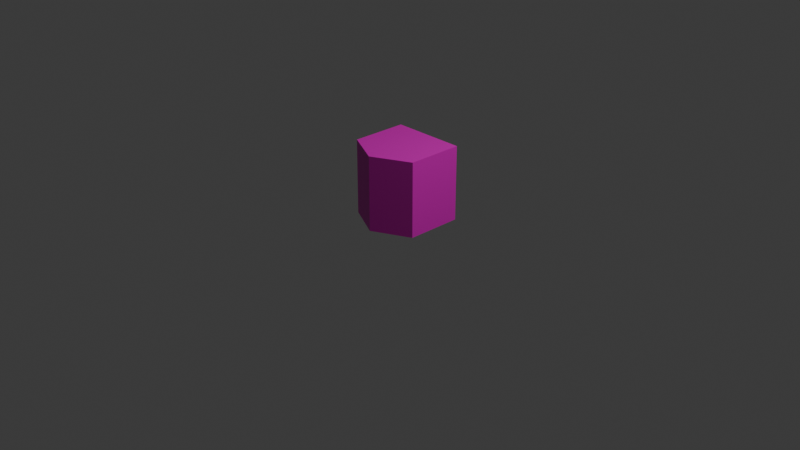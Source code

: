 # Source: mob.blend  (saved by Blender 4.0.36; exported with 4.5.12 LTS)
import bpy
from mathutils import Matrix  # noqa: F401  (used for matrix-valued properties, if any)

bpy.ops.wm.read_factory_settings(use_empty=True)
scene = bpy.context.scene
scene.name = 'Scene'

# ---- collections
col_collection = bpy.data.collections.new('Collection'); scene.collection.children.link(col_collection)

# ---- materials (node trees are filled in below, after node groups)
mat_material = bpy.data.materials.new('Material')
mat_material.alpha_threshold = 0.0
mat_material.use_transparent_shadow = False
mat_material.roughness = 0.5
mat_material.line_color = (0.0, 0.0, 0.0, 1.0)

# ---- material node trees
mat_material.use_nodes = True; mat_material.node_tree.nodes.clear()
_N = mat_material.node_tree.nodes; _L = mat_material.node_tree.links
n0 = _N.new('ShaderNodeOutputMaterial'); n0.name = 'Material Output'; n0.location = (300, 300)
n1 = _N.new('ShaderNodeBsdfPrincipled'); n1.name = 'Principled BSDF'; n1.location = (10, 300)
n1.inputs[0].default_value = (0.8005, 0.0, 0.569, 1.0)
n1.inputs[3].default_value = 1.45
_L.new(n1.outputs[0], n0.inputs[0])
n0.is_active_output = True

# ---- world
world_world = bpy.data.worlds.new('World'); scene.world = world_world
world_world.use_nodes = True; world_world.node_tree.nodes.clear()
_N = world_world.node_tree.nodes; _L = world_world.node_tree.links
n0 = _N.new('ShaderNodeOutputWorld'); n0.name = 'World Output'; n0.location = (300, 300)
n1 = _N.new('ShaderNodeBackground'); n1.name = 'Background'; n1.location = (10, 300)
n1.inputs[0].default_value = (0.05088, 0.05088, 0.05088, 1.0)
_L.new(n1.outputs[0], n0.inputs[0])
n0.is_active_output = True
world_world.color = (0.05088, 0.05088, 0.05088)
world_world.use_sun_shadow = False
world_world.sun_shadow_jitter_overblur = 0.0

# ---- cameras
cam_camera = bpy.data.cameras.new('Camera')
cam_camera.clip_end = 100.0
cam_camera.ortho_scale = 7.314

# ---- lights
light_light = bpy.data.lights.new('Light', 'POINT')
light_light.transmission_factor = 0.0
light_light.use_soft_falloff = False
light_light.energy = 1000.0
light_light.shadow_soft_size = 0.1
light_light.shadow_maximum_resolution = 0.006
light_light.use_absolute_resolution = True

# ---- meshes
me_cube = bpy.data.meshes.new('Cube')
me_cube.from_pydata([(0.4, 0.4, 0.8), (0.4, 0.4, 0.0), (0.4, -0.2, 0.8), (0.4, -0.2, 0.0), (-0.4, 0.4, 0.8), (-0.4, 0.4, 0.0), (-0.4, -0.2, 0.8), (-0.4, -0.2, 0.0), (0.0, 0.4, 0.0), (0.0, -0.4, 0.8), (0.0, -0.4, 0.0), (0.0, 0.4, 0.8)], [], [(11, 4, 6, 9), (10, 9, 6, 7), (7, 6, 4, 5), (8, 1, 3, 10), (1, 0, 2, 3), (8, 11, 0, 1), (5, 4, 11, 8), (5, 8, 10, 7), (3, 2, 9, 10), (0, 11, 9, 2)])
_uv = me_cube.uv_layers.new(name='UVMap')
_uv.uv.foreach_set('vector', [0.75, 0.5, 0.875, 0.5, 0.875, 0.75, 0.75, 0.75, 0.375, 0.875, 0.625, 0.875, 0.625, 1.0, 0.375, 1.0, 0.375, 0.0, 0.625, 0.0, 0.625, 0.25, 0.375, 0.25, 0.25, 0.5, 0.375, 0.5, 0.375, 0.75, 0.25, 0.75, 0.375, 0.5, 0.625, 0.5, 0.625, 0.75, 0.375, 0.75, 0.375, 0.375, 0.625, 0.375, 0.625, 0.5, 0.375, 0.5, 0.375, 0.25, 0.625, 0.25, 0.625, 0.375, 0.375, 0.375, 0.125, 0.5, 0.25, 0.5, 0.25, 0.75, 0.125, 0.75, 0.375, 0.75, 0.625, 0.75, 0.625, 0.875, 0.375, 0.875, 0.625, 0.5, 0.75, 0.5, 0.75, 0.75, 0.625, 0.75])
me_cube.materials.append(mat_material)
me_cube.use_mirror_vertex_groups = False
me_cube.update()

# ---- objects
ob_cube = bpy.data.objects.new('Cube', me_cube)
ob_light = bpy.data.objects.new('Light', light_light)
ob_camera = bpy.data.objects.new('Camera', cam_camera)

# ---- transforms, parenting, visibility, modifiers, constraints
ob_cube.location = (0.0, 0.0, 0.0)
ob_cube.lock_rotations_4d = False
ob_cube.empty_display_type = 'ARROWS'
ob_cube.lineart.crease_threshold = 0.0
ob_light.location = (4.076, 1.005, 5.904)
ob_light.rotation_euler = (0.6503, 0.05522, 1.866)
ob_light.lock_rotations_4d = False
ob_light.empty_display_type = 'ARROWS'
ob_light.color = (0.0, 0.0, 0.0, 0.0)
ob_light.lineart.crease_threshold = 0.0
ob_camera.location = (7.359, -6.926, 4.958)
ob_camera.rotation_euler = (1.109, 0.0, 0.8149)
ob_camera.lock_rotations_4d = False
ob_camera.empty_display_type = 'ARROWS'
ob_camera.color = (0.0, 0.0, 0.0, 0.0)
ob_camera.display_type = 'WIRE'
ob_camera.lineart.crease_threshold = 0.0

# ---- collection membership
col_collection.objects.link(ob_cube)
col_collection.objects.link(ob_light)
col_collection.objects.link(ob_camera)

# ---- scene / render settings (as saved in the file)
scene.camera = ob_camera
scene.frame_start = 1; scene.frame_end = 250; scene.frame_set(1)
scene.render.engine = 'BLENDER_EEVEE_NEXT'
scene.cycles.sampling_pattern = 'TABULATED_SOBOL'
bpy.context.view_layer.update()
